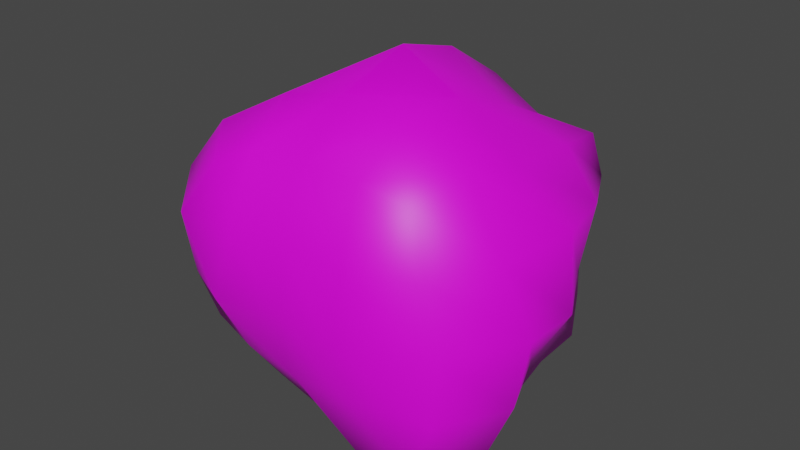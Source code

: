 # Source: Rock.004.blend  (saved by Blender 3.0.42; exported with 4.5.12 LTS)
import bpy
from mathutils import Matrix  # noqa: F401  (used for matrix-valued properties, if any)

bpy.ops.wm.read_factory_settings(use_empty=True)
scene = bpy.context.scene
scene.name = 'Scene'

# ---- collections
col_collection = bpy.data.collections.new('Collection'); scene.collection.children.link(col_collection)

# ---- images (referenced by path relative to the original .blend; pixels are not part of the script)
import os
ASSET_DIR = os.environ.get("B2B_ASSET_DIR", "")  # directory of the original .blend (textures are referenced by path, not embedded)
HERE = os.path.dirname(os.path.abspath(__file__))  # packed textures are extracted next to this script under _unpacked/

def load_image(name, relpath, width, height, colorspace="sRGB"):
    """Load a texture the original file referenced (path relative to the .blend, or extracted next to this script)."""
    p = next((c for c in (os.path.join(HERE, relpath), os.path.join(ASSET_DIR, relpath)) if relpath and os.path.exists(c)), "")
    if p:
        img = bpy.data.images.load(p, check_existing=True)
        img.name = name
    else:  # same state as the original file: an image datablock whose file is absent (Cycles renders it pink)
        img = bpy.data.images.new(name, width, height)
        img.source = "FILE"
        img.filepath = "//" + (relpath or name)
    img.colorspace_settings.name = colorspace
    return img
img_rock_base_color_png = load_image('Rock_Base_Color.png', 'Rock_Base_Color.png', 1024, 1024, 'sRGB')

# ---- materials (node trees are filled in below, after node groups)
mat_rock = bpy.data.materials.new('Rock')
mat_rock.use_transparent_shadow = False
mat_rock.diffuse_color = (0.09643, 0.09643, 0.09643, 1.0)

# ---- material node trees
mat_rock.use_nodes = True; mat_rock.node_tree.nodes.clear()
_N = mat_rock.node_tree.nodes; _L = mat_rock.node_tree.links
n0 = _N.new('ShaderNodeBsdfPrincipled'); n0.name = 'Principled BSDF'; n0.location = (10, 300)
n0.distribution = 'GGX'
n0.subsurface_method = 'RANDOM_WALK_SKIN'
n0.inputs[3].default_value = 1.45
n0.inputs[27].default_value = (0.0, 0.0, 0.0, 1.0)
n0.inputs[28].default_value = 1.0
n1 = _N.new('ShaderNodeOutputMaterial'); n1.name = 'Material Output'; n1.location = (300, 300)
n2 = _N.new('ShaderNodeTexImage'); n2.name = 'Image Texture'; n2.location = (-280, 280)
n2.image = img_rock_base_color_png
_L.new(n0.outputs[0], n1.inputs[0])
_L.new(n2.outputs[0], n0.inputs[0])
n1.is_active_output = True

# ---- world
world_world = bpy.data.worlds.new('World'); scene.world = world_world
world_world.use_nodes = True; world_world.node_tree.nodes.clear()
_N = world_world.node_tree.nodes; _L = world_world.node_tree.links
n0 = _N.new('ShaderNodeOutputWorld'); n0.name = 'World Output'; n0.location = (300, 300)
n1 = _N.new('ShaderNodeBackground'); n1.name = 'Background'; n1.location = (10, 300)
n1.inputs[0].default_value = (0.05088, 0.05088, 0.05088, 1.0)
_L.new(n1.outputs[0], n0.inputs[0])
n0.is_active_output = True
world_world.color = (0.05088, 0.05088, 0.05088)
world_world.use_sun_shadow = False
world_world.sun_shadow_jitter_overblur = 0.0

# ---- meshes
me_cube = bpy.data.meshes.new('Cube')
me_cube.from_pydata([(-0.4996, -0.5012, -0.5005), (-0.4816, -0.7244, 0.58), (-0.5402, 0.5383, -0.5436), (-0.6172, 0.6017, 0.5424), (0.6232, -0.6881, -0.6391), (0.6116, -0.6348, 0.6358), (0.5616, 0.7563, -0.651), (0.6182, 0.6993, 0.5537), (-0.6117, 0.2935, -0.6193), (-0.6128, -0.01063, -0.6428), (-0.564, -0.2937, -0.567), (-0.6182, -0.6601, -0.3138), (-0.6418, -0.7576, -0.02964), (-0.5994, -0.8529, 0.3356), (-0.6268, -0.539, 0.6831), (-0.6973, -0.04926, 0.5981), (-0.6777, 0.3672, 0.552), (-0.7634, 0.6601, 0.2893), (-0.7915, 0.6224, -0.036), (-0.6585, 0.5613, -0.3265), (0.4358, 0.8362, -0.7505), (0.09347, 0.6868, -0.6551), (-0.323, 0.6582, -0.6564), (-0.3745, 0.704, 0.6872), (-0.0114, 0.7703, 0.6969), (0.3067, 0.7133, 0.5601), (0.6817, 0.7046, 0.3447), (0.611, 0.6787, -0.0292), (0.5688, 0.767, -0.391), (0.7718, -0.4155, -0.7446), (0.6473, -0.0118, -0.674), (0.59, 0.4163, -0.6287), (0.6486, 0.4111, 0.5894), (0.6365, 0.001272, 0.6286), (0.6686, -0.3744, 0.7236), (0.7112, -0.7106, 0.3653), (0.76, -0.6691, 0.01075), (0.7459, -0.6991, -0.3182), (-0.2966, -0.5729, -0.5729), (-1.211e-08, -0.6096, -0.6096), (0.3367, -0.7038, -0.6731), (0.339, -0.6964, 0.7079), (-0.008228, -0.6315, 0.6723), (-0.2813, -0.6837, 0.6683), (-0.7403, -0.3353, -0.33), (-0.8845, -0.4914, -0.003002), (-0.8507, -0.5694, 0.3989), (-0.81, -0.04829, -0.4073), (-0.9584, -0.01919, -0.1049), (-1.088, 0.01927, 0.3846), (-0.8413, 0.2907, -0.4163), (-0.9823, 0.3334, -0.1186), (-0.9938, 0.4298, 0.2316), (-0.3477, 0.7692, -0.3577), (-0.3987, 0.765, 0.008443), (-0.3899, 0.8364, 0.387), (0.05803, 0.8143, -0.3548), (0.003736, 0.8431, -0.001542), (0.009087, 0.9993, 0.3914), (0.3368, 0.8685, -0.4055), (0.3125, 0.7996, -0.02555), (0.3205, 0.8122, 0.3051), (0.7121, 0.3896, -0.3457), (0.7944, 0.3492, -0.001465), (0.8433, 0.3895, 0.3631), (0.783, 6.797e-05, -0.3331), (0.9799, 0.004247, 0.001586), (0.9399, 0.01897, 0.3991), (0.9261, -0.3415, -0.3372), (0.9771, -0.3105, 0.01548), (0.8297, -0.3351, 0.34), (0.3013, -0.7685, -0.3435), (0.3193, -0.8532, -0.01015), (0.3544, -0.8235, 0.3454), (-2.515e-08, -0.7818, -0.3331), (-0.001627, -0.8419, -0.00145), (0.004995, -0.8094, 0.3569), (-0.3164, -0.7497, -0.324), (-0.3627, -0.8888, -0.02558), (-0.2812, -0.8394, 0.3497), (-0.3431, 0.3184, -0.7996), (0.03409, 0.3421, -0.7864), (0.3848, 0.4293, -0.794), (-0.3203, -0.0005643, -0.7564), (0.001896, 0.0004259, -0.8363), (0.3641, -0.0008603, -0.8637), (-0.3024, -0.3046, -0.6884), (0.002309, -0.3315, -0.775), (0.3708, -0.3681, -0.7874), (0.3132, 0.3701, 0.7365), (-0.0002589, 0.3782, 0.9395), (-0.3234, 0.3395, 0.798), (0.3368, -0.002155, 0.8645), (-0.0002872, 0.01425, 1.04), (-0.3339, 0.0006598, 0.8353), (0.3639, -0.3919, 0.8799), (-0.03722, -0.3505, 0.8959), (-0.3358, -0.4022, 0.8482)], [], [(44, 45, 48, 47), (45, 46, 49, 48), (47, 48, 51, 50), (48, 49, 52, 51), (0, 11, 44, 10), (11, 12, 45, 44), (12, 13, 46, 45), (13, 1, 14, 46), (46, 14, 15, 49), (49, 15, 16, 52), (52, 16, 3, 17), (51, 52, 17, 18), (50, 51, 18, 19), (8, 50, 19, 2), (9, 47, 50, 8), (10, 44, 47, 9), (53, 54, 57, 56), (54, 55, 58, 57), (56, 57, 60, 59), (57, 58, 61, 60), (2, 19, 53, 22), (19, 18, 54, 53), (18, 17, 55, 54), (17, 3, 23, 55), (55, 23, 24, 58), (58, 24, 25, 61), (61, 25, 7, 26), (60, 61, 26, 27), (59, 60, 27, 28), (20, 59, 28, 6), (21, 56, 59, 20), (22, 53, 56, 21), (62, 63, 66, 65), (63, 64, 67, 66), (65, 66, 69, 68), (66, 67, 70, 69), (6, 28, 62, 31), (28, 27, 63, 62), (27, 26, 64, 63), (26, 7, 32, 64), (64, 32, 33, 67), (67, 33, 34, 70), (70, 34, 5, 35), (69, 70, 35, 36), (68, 69, 36, 37), (29, 68, 37, 4), (30, 65, 68, 29), (31, 62, 65, 30), (71, 72, 75, 74), (72, 73, 76, 75), (74, 75, 78, 77), (75, 76, 79, 78), (4, 37, 71, 40), (37, 36, 72, 71), (36, 35, 73, 72), (35, 5, 41, 73), (73, 41, 42, 76), (76, 42, 43, 79), (79, 43, 1, 13), (78, 79, 13, 12), (77, 78, 12, 11), (38, 77, 11, 0), (39, 74, 77, 38), (40, 71, 74, 39), (80, 81, 84, 83), (81, 82, 85, 84), (83, 84, 87, 86), (84, 85, 88, 87), (2, 22, 80, 8), (22, 21, 81, 80), (21, 20, 82, 81), (20, 6, 31, 82), (82, 31, 30, 85), (85, 30, 29, 88), (88, 29, 4, 40), (87, 88, 40, 39), (86, 87, 39, 38), (10, 86, 38, 0), (9, 83, 86, 10), (8, 80, 83, 9), (89, 90, 93, 92), (90, 91, 94, 93), (92, 93, 96, 95), (93, 94, 97, 96), (7, 25, 89, 32), (25, 24, 90, 89), (24, 23, 91, 90), (23, 3, 16, 91), (91, 16, 15, 94), (94, 15, 14, 97), (97, 14, 1, 43), (96, 97, 43, 42), (95, 96, 42, 41), (34, 95, 41, 5), (33, 92, 95, 34), (32, 89, 92, 33)])
me_cube.polygons.foreach_set('use_smooth', [True] * 96)
_uv = me_cube.uv_layers.new(name='UVMap')
_uv.uv.foreach_set('vector', [0.1614, 0.5549, 0.1379, 0.4691, 0.2468, 0.4976, 0.2294, 0.5737, 0.1379, 0.4691, 0.1181, 0.3822, 0.2647, 0.3824, 0.2468, 0.4976, 0.2294, 0.5737, 0.2468, 0.4976, 0.3258, 0.5077, 0.306, 0.5819, 0.2468, 0.4976, 0.2647, 0.3824, 0.3476, 0.433, 0.3258, 0.5077, 0.1071, 0.6058, 0.08112, 0.5523, 0.1614, 0.5549, 0.1573, 0.6206, 0.08112, 0.5523, 0.06143, 0.4863, 0.1379, 0.4691, 0.1614, 0.5549, 0.06143, 0.4863, 0.03721, 0.4076, 0.1181, 0.3822, 0.1379, 0.4691, 0.4034, 0.2156, 0.4379, 0.2758, 0.409, 0.3203, 0.3501, 0.2652, 0.7386, 0.008393, 0.8169, 0.0, 0.809, 0.1155, 0.7093, 0.1448, 0.7093, 0.1448, 0.809, 0.1155, 0.8209, 0.2118, 0.7232, 0.2438, 0.7232, 0.2438, 0.8209, 0.2118, 0.8393, 0.2648, 0.7827, 0.2911, 0.5589, 0.7557, 0.4751, 0.7587, 0.4501, 0.6982, 0.5257, 0.7023, 0.6278, 0.7218, 0.5589, 0.7557, 0.5257, 0.7023, 0.5939, 0.6709, 0.6729, 0.667, 0.6278, 0.7218, 0.5939, 0.6709, 0.6437, 0.6424, 0.223, 0.6406, 0.2294, 0.5737, 0.306, 0.5819, 0.2894, 0.6432, 0.1573, 0.6206, 0.1614, 0.5549, 0.2294, 0.5737, 0.223, 0.6406, 0.5899, 0.5919, 0.5074, 0.6079, 0.5046, 0.5131, 0.5857, 0.4978, 0.5074, 0.6079, 0.4183, 0.6075, 0.4081, 0.5105, 0.5046, 0.5131, 0.5857, 0.4978, 0.5046, 0.5131, 0.511, 0.444, 0.5936, 0.4316, 0.5046, 0.5131, 0.4081, 0.5105, 0.4356, 0.4455, 0.511, 0.444, 0.6437, 0.6424, 0.5939, 0.6709, 0.5899, 0.5919, 0.6627, 0.5871, 0.5939, 0.6709, 0.5257, 0.7023, 0.5074, 0.6079, 0.5899, 0.5919, 0.5257, 0.7023, 0.4501, 0.6982, 0.4183, 0.6075, 0.5074, 0.6079, 0.4501, 0.6982, 0.3952, 0.6699, 0.3567, 0.6124, 0.4183, 0.6075, 0.4183, 0.6075, 0.3567, 0.6124, 0.3501, 0.5272, 0.4081, 0.5105, 0.6729, 0.3881, 0.7531, 0.3677, 0.7358, 0.4403, 0.6872, 0.4669, 0.4356, 0.4455, 0.3827, 0.4553, 0.3838, 0.3847, 0.4306, 0.3677, 0.511, 0.444, 0.4356, 0.4455, 0.4306, 0.3677, 0.5167, 0.3805, 0.5936, 0.4316, 0.511, 0.444, 0.5167, 0.3805, 0.5944, 0.3827, 0.6729, 0.4063, 0.5936, 0.4316, 0.5944, 0.3827, 0.6538, 0.3818, 0.6596, 0.491, 0.5857, 0.4978, 0.5936, 0.4316, 0.6729, 0.4063, 0.6627, 0.5871, 0.5899, 0.5919, 0.5857, 0.4978, 0.6596, 0.491, 0.2573, 0.244, 0.2575, 0.3147, 0.177, 0.3505, 0.1678, 0.2635, 0.7249, 0.6309, 0.7554, 0.583, 0.8288, 0.6331, 0.7858, 0.6959, 0.1678, 0.2635, 0.177, 0.3505, 0.1053, 0.3572, 0.0882, 0.2912, 0.7858, 0.6959, 0.8288, 0.6331, 0.8971, 0.6637, 0.8499, 0.7281, 0.3337, 0.1636, 0.3437, 0.2075, 0.2573, 0.244, 0.2561, 0.1771, 0.3437, 0.2075, 0.3337, 0.2755, 0.2575, 0.3147, 0.2573, 0.244, 0.3337, 0.2755, 0.3501, 0.3482, 0.2771, 0.3822, 0.2575, 0.3147, 0.6977, 0.527, 0.7246, 0.4891, 0.7845, 0.5202, 0.7554, 0.583, 0.7554, 0.583, 0.7845, 0.5202, 0.8707, 0.5579, 0.8288, 0.6331, 0.8288, 0.6331, 0.8707, 0.5579, 0.9544, 0.5907, 0.8971, 0.6637, 0.8971, 0.6637, 0.9544, 0.5907, 0.9987, 0.623, 0.9795, 0.6838, 0.8499, 0.7281, 0.8971, 0.6637, 0.9795, 0.6838, 0.9297, 0.7358, 0.0882, 0.2912, 0.1053, 0.3572, 0.02464, 0.327, 0.008216, 0.2708, 0.0605, 0.2001, 0.0882, 0.2912, 0.008216, 0.2708, 0.002284, 0.1979, 0.1562, 0.1855, 0.1678, 0.2635, 0.0882, 0.2912, 0.0605, 0.2001, 0.2561, 0.1771, 0.2573, 0.244, 0.1678, 0.2635, 0.1562, 0.1855, 0.594, 0.06143, 0.6057, 0.1201, 0.5323, 0.1317, 0.5249, 0.0703, 0.6057, 0.1201, 0.623, 0.1948, 0.5432, 0.2081, 0.5323, 0.1317, 0.5249, 0.0703, 0.5323, 0.1317, 0.4482, 0.1316, 0.4527, 0.08414, 0.5323, 0.1317, 0.5432, 0.2081, 0.477, 0.2112, 0.4482, 0.1316, 0.6613, 0.0008306, 0.6974, 0.06186, 0.594, 0.06143, 0.5944, 0.0, 0.6974, 0.06186, 0.7093, 0.1318, 0.6057, 0.1201, 0.594, 0.06143, 0.7093, 0.1318, 0.7066, 0.2011, 0.623, 0.1948, 0.6057, 0.1201, 0.7066, 0.2011, 0.6914, 0.267, 0.6299, 0.2826, 0.623, 0.1948, 0.623, 0.1948, 0.6299, 0.2826, 0.5499, 0.2916, 0.5432, 0.2081, 0.5432, 0.2081, 0.5499, 0.2916, 0.4866, 0.2927, 0.477, 0.2112, 0.477, 0.2112, 0.4866, 0.2927, 0.4379, 0.2758, 0.4034, 0.2156, 0.4482, 0.1316, 0.477, 0.2112, 0.4034, 0.2156, 0.3853, 0.1522, 0.03885, 0.5748, 0.01175, 0.5029, 0.06143, 0.4863, 0.08112, 0.5523, 0.07617, 0.6348, 0.03885, 0.5748, 0.08112, 0.5523, 0.1071, 0.6058, 0.04588, 0.664, 0.008062, 0.5995, 0.03885, 0.5748, 0.07617, 0.6348, 0.5944, 0.0, 0.594, 0.06143, 0.5249, 0.0703, 0.5196, 0.03204, 0.2362, 0.0, 0.239, 0.0626, 0.1594, 0.05446, 0.1641, 0.01574, 0.239, 0.0626, 0.2559, 0.1165, 0.1554, 0.1083, 0.1594, 0.05446, 0.2033, 0.6874, 0.1793, 0.7288, 0.1066, 0.7072, 0.1354, 0.6663, 0.1594, 0.05446, 0.1554, 0.1083, 0.07336, 0.1277, 0.0851, 0.0698, 0.3376, 0.6382, 0.3476, 0.682, 0.2748, 0.7031, 0.2894, 0.6432, 0.3182, 0.02162, 0.3214, 0.08853, 0.239, 0.0626, 0.2362, 0.0, 0.3214, 0.08853, 0.3501, 0.1256, 0.2559, 0.1165, 0.239, 0.0626, 0.3501, 0.1256, 0.3337, 0.1636, 0.2561, 0.1771, 0.2559, 0.1165, 0.2559, 0.1165, 0.2561, 0.1771, 0.1562, 0.1855, 0.1554, 0.1083, 0.1554, 0.1083, 0.1562, 0.1855, 0.0605, 0.2001, 0.07336, 0.1277, 0.07336, 0.1277, 0.0605, 0.2001, 0.002284, 0.1979, 0.0, 0.1463, 0.1066, 0.7072, 0.07095, 0.7364, 0.0, 0.7006, 0.04588, 0.664, 0.1354, 0.6663, 0.1066, 0.7072, 0.04588, 0.664, 0.07617, 0.6348, 0.1573, 0.6206, 0.1354, 0.6663, 0.07617, 0.6348, 0.1071, 0.6058, 0.223, 0.6406, 0.2033, 0.6874, 0.1354, 0.6663, 0.1573, 0.6206, 0.2894, 0.6432, 0.2748, 0.7031, 0.2033, 0.6874, 0.223, 0.6406, 0.8232, 0.4544, 0.8574, 0.3786, 0.9408, 0.4045, 0.9103, 0.4809, 1.0, 0.1898, 0.9186, 0.1907, 0.9099, 0.1123, 1.0, 0.1027, 0.9103, 0.4809, 0.9408, 0.4045, 0.9987, 0.4591, 0.9882, 0.5256, 1.0, 0.1027, 0.9099, 0.1123, 0.898, 0.02052, 0.964, 0.02705, 0.7246, 0.4891, 0.7358, 0.4403, 0.8232, 0.4544, 0.7845, 0.5202, 0.7358, 0.4403, 0.7531, 0.3677, 0.8574, 0.3786, 0.8232, 0.4544, 0.9821, 0.2898, 0.9073, 0.2789, 0.9186, 0.1907, 1.0, 0.1898, 0.9073, 0.2789, 0.8393, 0.2648, 0.8209, 0.2118, 0.9186, 0.1907, 0.9186, 0.1907, 0.8209, 0.2118, 0.809, 0.1155, 0.9099, 0.1123, 0.9099, 0.1123, 0.809, 0.1155, 0.8169, 0.0, 0.898, 0.02052, 0.4814, 0.3606, 0.409, 0.3203, 0.4379, 0.2758, 0.4866, 0.2927, 0.5518, 0.3677, 0.4814, 0.3606, 0.4866, 0.2927, 0.5499, 0.2916, 0.6431, 0.3492, 0.5518, 0.3677, 0.5499, 0.2916, 0.6299, 0.2826, 0.7093, 0.3109, 0.6431, 0.3492, 0.6299, 0.2826, 0.6914, 0.267, 0.8707, 0.5579, 0.9103, 0.4809, 0.9882, 0.5256, 0.9544, 0.5907, 0.7845, 0.5202, 0.8232, 0.4544, 0.9103, 0.4809, 0.8707, 0.5579])
me_cube.materials.append(mat_rock)
me_cube.use_remesh_fix_poles = True
me_cube.use_remesh_preserve_attributes = False
me_cube.update()

# ---- objects
ob_cube = bpy.data.objects.new('Cube', me_cube)

# ---- transforms, parenting, visibility, modifiers, constraints
ob_cube.location = (0.0, 0.0, 0.0)

# ---- collection membership
col_collection.objects.link(ob_cube)

# ---- scene / render settings (as saved in the file)
scene.frame_start = 1; scene.frame_end = 250; scene.frame_set(1)
scene.render.engine = 'BLENDER_EEVEE_NEXT'
scene.cycles.sampling_pattern = 'TABULATED_SOBOL'
scene.cycles.use_light_tree = False
scene.view_settings.view_transform = 'Filmic'
bpy.context.view_layer.update()

# ---- added for rendering (the .blend has no active camera and no usable light): camera, sun
cam_auto = bpy.data.cameras.new('AutoCamera')
cam_auto.lens = 50.0
cam_auto.sensor_width = 36.0
cam_auto.clip_end = 1000.0
ob_auto_camera = bpy.data.objects.new('AutoCamera', cam_auto)
scene.collection.objects.link(ob_auto_camera)
ob_auto_camera.location = (3.07887, -3.70417, 2.59447)
ob_auto_camera.rotation_euler = (1.09748, -7.21219e-08, 0.694738)
scene.camera = ob_auto_camera
light_auto_sun = bpy.data.lights.new('AutoSun', 'SUN')
light_auto_sun.energy = 3.0
light_auto_sun.angle = 0.0523599
ob_auto_sun = bpy.data.objects.new('AutoSun', light_auto_sun)
scene.collection.objects.link(ob_auto_sun)
ob_auto_sun.rotation_euler = (0.872665, 0.174533, 0.523599)
bpy.context.view_layer.update()

